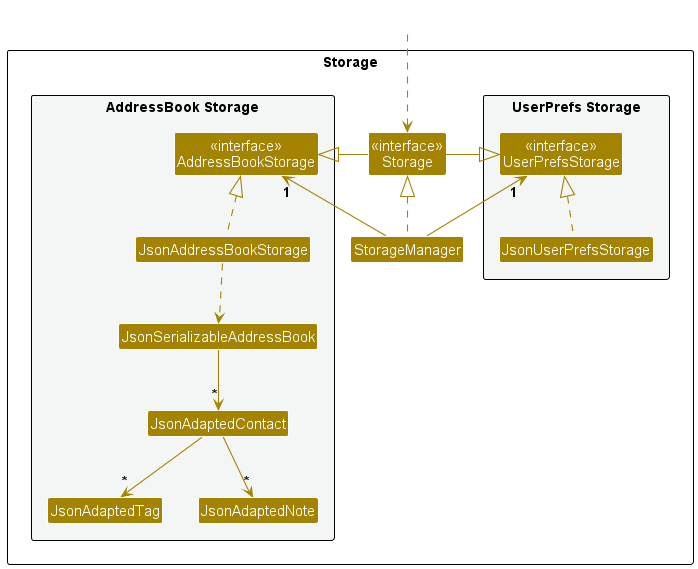

The diagram above was rendered by PlantUML. Its source (embedded in the PNG):
@startuml
!include style.puml
skinparam arrowThickness 1.1
skinparam arrowColor STORAGE_COLOR
skinparam classBackgroundColor STORAGE_COLOR

package Storage as StoragePackage {

package "UserPrefs Storage" #F4F6F6{
Class "<<interface>>\nUserPrefsStorage" as UserPrefsStorage
Class JsonUserPrefsStorage
}

Class "<<interface>>\nStorage" as Storage
Class StorageManager

package "AddressBook Storage" #F4F6F6{
Class "<<interface>>\nAddressBookStorage" as AddressBookStorage
Class JsonAddressBookStorage
Class JsonSerializableAddressBook
Class JsonAdaptedContact
Class JsonAdaptedTag
Class JsonAdaptedNote
}

}

Class HiddenOutside #FFFFFF
HiddenOutside ..> Storage

StorageManager .up.|> Storage
StorageManager -up-> "1" UserPrefsStorage
StorageManager -up-> "1" AddressBookStorage

Storage -left-|> UserPrefsStorage
Storage -right-|> AddressBookStorage

JsonUserPrefsStorage .up.|> UserPrefsStorage
JsonAddressBookStorage .up.|> AddressBookStorage
JsonAddressBookStorage ..> JsonSerializableAddressBook
JsonSerializableAddressBook --> "*" JsonAdaptedContact
JsonAdaptedContact --> "*" JsonAdaptedTag
JsonAdaptedContact --> "*" JsonAdaptedNote
@enduml